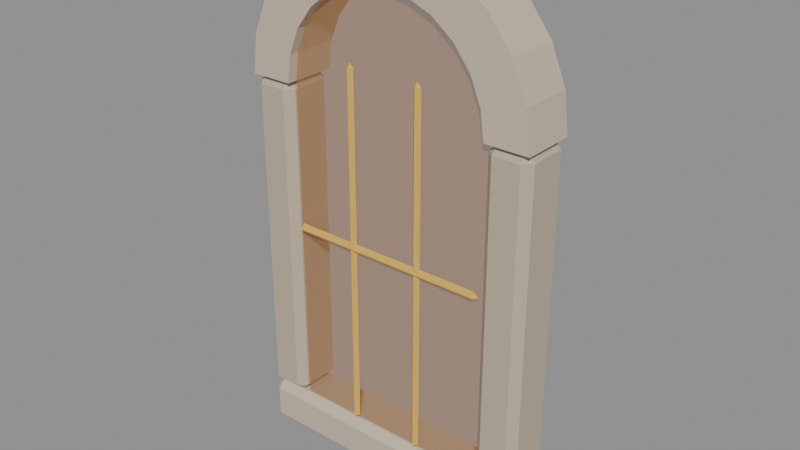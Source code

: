 # Source: arched-window.blend  (saved by Blender 5.2.44; exported with 4.5.12 LTS)
import bpy
from mathutils import Matrix  # noqa: F401  (used for matrix-valued properties, if any)

bpy.ops.wm.read_factory_settings(use_empty=True)
scene = bpy.context.scene
scene.name = 'Scene'

# ---- materials (node trees are filled in below, after node groups)
mat_limestone_trim = bpy.data.materials.new('Limestone trim')
mat_limestone_trim.diffuse_color = (0.61, 0.51, 0.38, 1.0)
mat_warm_castle_limestone = bpy.data.materials.new('Warm castle limestone')
mat_warm_castle_limestone.diffuse_color = (0.52, 0.43, 0.32, 1.0)
mat_warm_glowing_amber_glass = bpy.data.materials.new('Warm glowing amber glass')
mat_warm_glowing_amber_glass.surface_render_method = 'BLENDED'
mat_warm_glowing_amber_glass.blend_method = 'BLEND'
mat_warm_glowing_amber_glass.use_transparency_overlap = False
mat_warm_glowing_amber_glass.show_transparent_back = False
mat_warm_glowing_amber_glass.diffuse_color = (0.4, 0.185, 0.055, 0.45)
mat_golden_window_bars = bpy.data.materials.new('Golden window bars')
mat_golden_window_bars.diffuse_color = (0.7, 0.43, 0.08, 1.0)

# ---- material node trees
mat_limestone_trim.use_nodes = True; mat_limestone_trim.node_tree.nodes.clear()
_N = mat_limestone_trim.node_tree.nodes; _L = mat_limestone_trim.node_tree.links
n0 = _N.new('ShaderNodeBsdfPrincipled'); n0.name = 'Principled BSDF'; n0.location = (-200, 100)
n0.inputs[0].default_value = (0.61, 0.51, 0.38, 1.0)
n0.inputs[2].default_value = 0.82
n0.inputs[10].default_value = 0.005
n1 = _N.new('ShaderNodeOutputMaterial'); n1.name = 'Material Output'; n1.location = (200, 100)
_L.new(n0.outputs[0], n1.inputs[0])
n1.is_active_output = True
mat_warm_castle_limestone.use_nodes = True; mat_warm_castle_limestone.node_tree.nodes.clear()
_N = mat_warm_castle_limestone.node_tree.nodes; _L = mat_warm_castle_limestone.node_tree.links
n0 = _N.new('ShaderNodeBsdfPrincipled'); n0.name = 'Principled BSDF'; n0.location = (-200, 100)
n0.inputs[0].default_value = (0.52, 0.43, 0.32, 1.0)
n0.inputs[2].default_value = 0.82
n0.inputs[10].default_value = 0.005
n1 = _N.new('ShaderNodeOutputMaterial'); n1.name = 'Material Output'; n1.location = (200, 100)
_L.new(n0.outputs[0], n1.inputs[0])
n1.is_active_output = True
mat_warm_glowing_amber_glass.use_nodes = True; mat_warm_glowing_amber_glass.node_tree.nodes.clear()
_N = mat_warm_glowing_amber_glass.node_tree.nodes; _L = mat_warm_glowing_amber_glass.node_tree.links
n0 = _N.new('ShaderNodeBsdfPrincipled'); n0.name = 'Principled BSDF'; n0.location = (-200, 100)
n0.inputs[0].default_value = (0.4, 0.185, 0.055, 0.45)
n0.inputs[2].default_value = 0.82
n0.inputs[4].default_value = 0.45
n0.inputs[10].default_value = 0.005
n0.inputs[27].default_value = (1.0, 0.28, 0.018, 1.0)
n0.inputs[28].default_value = 0.08
n1 = _N.new('ShaderNodeOutputMaterial'); n1.name = 'Material Output'; n1.location = (200, 100)
_L.new(n0.outputs[0], n1.inputs[0])
n1.is_active_output = True
mat_golden_window_bars.use_nodes = True; mat_golden_window_bars.node_tree.nodes.clear()
_N = mat_golden_window_bars.node_tree.nodes; _L = mat_golden_window_bars.node_tree.links
n0 = _N.new('ShaderNodeBsdfPrincipled'); n0.name = 'Principled BSDF'; n0.location = (-200, 100)
n0.inputs[0].default_value = (0.7, 0.43, 0.08, 1.0)
n0.inputs[2].default_value = 0.82
n0.inputs[10].default_value = 0.005
n1 = _N.new('ShaderNodeOutputMaterial'); n1.name = 'Material Output'; n1.location = (200, 100)
_L.new(n0.outputs[0], n1.inputs[0])
n1.is_active_output = True

# ---- meshes
me_cube = bpy.data.meshes.new('Cube')
me_cube.from_pydata([(-0.225, -0.04, -0.035), (-0.225, -0.04, 0.035), (-0.225, 0.04, -0.035), (-0.225, 0.04, 0.035), (0.225, -0.04, -0.035), (0.225, -0.04, 0.035), (0.225, 0.04, -0.035), (0.225, 0.04, 0.035)], [], [(0, 1, 3, 2), (2, 3, 7, 6), (6, 7, 5, 4), (4, 5, 1, 0), (2, 6, 4, 0), (7, 3, 1, 5)])
_uv = me_cube.uv_layers.new(name='UVMap')
_uv.uv.foreach_set('vector', [0.375, 0.0, 0.625, 0.0, 0.625, 0.25, 0.375, 0.25, 0.375, 0.25, 0.625, 0.25, 0.625, 0.5, 0.375, 0.5, 0.375, 0.5, 0.625, 0.5, 0.625, 0.75, 0.375, 0.75, 0.375, 0.75, 0.625, 0.75, 0.625, 1.0, 0.375, 1.0, 0.125, 0.5, 0.375, 0.5, 0.375, 0.75, 0.125, 0.75, 0.625, 0.5, 0.875, 0.5, 0.875, 0.75, 0.625, 0.75])
me_cube.materials.append(mat_limestone_trim)
me_cube.update()
me_cube_001 = bpy.data.meshes.new('Cube.001')
me_cube_001.from_pydata([(-0.0325, -0.04, -0.2525), (-0.0325, -0.04, 0.2525), (-0.0325, 0.04, -0.2525), (-0.0325, 0.04, 0.2525), (0.0325, -0.04, -0.2525), (0.0325, -0.04, 0.2525), (0.0325, 0.04, -0.2525), (0.0325, 0.04, 0.2525)], [], [(0, 1, 3, 2), (2, 3, 7, 6), (6, 7, 5, 4), (4, 5, 1, 0), (2, 6, 4, 0), (7, 3, 1, 5)])
_uv = me_cube_001.uv_layers.new(name='UVMap')
_uv.uv.foreach_set('vector', [0.375, 0.0, 0.625, 0.0, 0.625, 0.25, 0.375, 0.25, 0.375, 0.25, 0.625, 0.25, 0.625, 0.5, 0.375, 0.5, 0.375, 0.5, 0.625, 0.5, 0.625, 0.75, 0.375, 0.75, 0.375, 0.75, 0.625, 0.75, 0.625, 1.0, 0.375, 1.0, 0.125, 0.5, 0.375, 0.5, 0.375, 0.75, 0.125, 0.75, 0.625, 0.5, 0.875, 0.5, 0.875, 0.75, 0.625, 0.75])
me_cube_001.materials.append(mat_warm_castle_limestone)
me_cube_001.update()
me_cube_002 = bpy.data.meshes.new('Cube.002')
me_cube_002.from_pydata([(-0.0325, -0.04, -0.2525), (-0.0325, -0.04, 0.2525), (-0.0325, 0.04, -0.2525), (-0.0325, 0.04, 0.2525), (0.0325, -0.04, -0.2525), (0.0325, -0.04, 0.2525), (0.0325, 0.04, -0.2525), (0.0325, 0.04, 0.2525)], [], [(0, 1, 3, 2), (2, 3, 7, 6), (6, 7, 5, 4), (4, 5, 1, 0), (2, 6, 4, 0), (7, 3, 1, 5)])
_uv = me_cube_002.uv_layers.new(name='UVMap')
_uv.uv.foreach_set('vector', [0.375, 0.0, 0.625, 0.0, 0.625, 0.25, 0.375, 0.25, 0.375, 0.25, 0.625, 0.25, 0.625, 0.5, 0.375, 0.5, 0.375, 0.5, 0.625, 0.5, 0.625, 0.75, 0.375, 0.75, 0.375, 0.75, 0.625, 0.75, 0.625, 1.0, 0.375, 1.0, 0.125, 0.5, 0.375, 0.5, 0.375, 0.75, 0.125, 0.75, 0.625, 0.5, 0.875, 0.5, 0.875, 0.75, 0.625, 0.75])
me_cube_002.materials.append(mat_warm_castle_limestone)
me_cube_002.update()
me_carved_stone_arch_ring = bpy.data.meshes.new('Carved stone arch ring')
me_carved_stone_arch_ring.from_pydata([(0.16, -0.04, 0.575), (0.1545, -0.04, 0.6164), (0.1386, -0.04, 0.655), (0.1131, -0.04, 0.6881), (0.08, -0.04, 0.7136), (0.04141, -0.04, 0.7295), (9.797e-18, -0.04, 0.735), (-0.04141, -0.04, 0.7295), (-0.08, -0.04, 0.7136), (-0.1131, -0.04, 0.6881), (-0.1386, -0.04, 0.655), (-0.1545, -0.04, 0.6164), (-0.16, -0.04, 0.575), (0.225, -0.04, 0.575), (0.2173, -0.04, 0.6332), (0.1949, -0.04, 0.6875), (0.1591, -0.04, 0.7341), (0.1125, -0.04, 0.7699), (0.05823, -0.04, 0.7923), (1.378e-17, -0.04, 0.8), (-0.05823, -0.04, 0.7923), (-0.1125, -0.04, 0.7699), (-0.1591, -0.04, 0.7341), (-0.1949, -0.04, 0.6875), (-0.2173, -0.04, 0.6332), (-0.225, -0.04, 0.575), (0.16, 0.04, 0.575), (0.1545, 0.04, 0.6164), (0.1386, 0.04, 0.655), (0.1131, 0.04, 0.6881), (0.08, 0.04, 0.7136), (0.04141, 0.04, 0.7295), (9.797e-18, 0.04, 0.735), (-0.04141, 0.04, 0.7295), (-0.08, 0.04, 0.7136), (-0.1131, 0.04, 0.6881), (-0.1386, 0.04, 0.655), (-0.1545, 0.04, 0.6164), (-0.16, 0.04, 0.575), (0.225, 0.04, 0.575), (0.2173, 0.04, 0.6332), (0.1949, 0.04, 0.6875), (0.1591, 0.04, 0.7341), (0.1125, 0.04, 0.7699), (0.05823, 0.04, 0.7923), (1.378e-17, 0.04, 0.8), (-0.05823, 0.04, 0.7923), (-0.1125, 0.04, 0.7699), (-0.1591, 0.04, 0.7341), (-0.1949, 0.04, 0.6875), (-0.2173, 0.04, 0.6332), (-0.225, 0.04, 0.575)], [], [(0, 1, 14, 13), (26, 39, 40, 27), (0, 26, 27, 1), (13, 14, 40, 39), (1, 2, 15, 14), (27, 40, 41, 28), (1, 27, 28, 2), (14, 15, 41, 40), (2, 3, 16, 15), (28, 41, 42, 29), (2, 28, 29, 3), (15, 16, 42, 41), (3, 4, 17, 16), (29, 42, 43, 30), (3, 29, 30, 4), (16, 17, 43, 42), (4, 5, 18, 17), (30, 43, 44, 31), (4, 30, 31, 5), (17, 18, 44, 43), (5, 6, 19, 18), (31, 44, 45, 32), (5, 31, 32, 6), (18, 19, 45, 44), (6, 7, 20, 19), (32, 45, 46, 33), (6, 32, 33, 7), (19, 20, 46, 45), (7, 8, 21, 20), (33, 46, 47, 34), (7, 33, 34, 8), (20, 21, 47, 46), (8, 9, 22, 21), (34, 47, 48, 35), (8, 34, 35, 9), (21, 22, 48, 47), (9, 10, 23, 22), (35, 48, 49, 36), (9, 35, 36, 10), (22, 23, 49, 48), (10, 11, 24, 23), (36, 49, 50, 37), (10, 36, 37, 11), (23, 24, 50, 49), (11, 12, 25, 24), (37, 50, 51, 38), (11, 37, 38, 12), (24, 25, 51, 50), (0, 13, 39, 26), (12, 38, 51, 25)])
me_carved_stone_arch_ring.materials.append(mat_limestone_trim)
me_carved_stone_arch_ring.update()
me_closed_arched_amber_glass = bpy.data.meshes.new('Closed arched amber glass')
me_closed_arched_amber_glass.from_pydata([(-0.16, -0.025, 0.07), (0.16, -0.025, 0.07), (0.16, -0.025, 0.575), (0.1545, -0.025, 0.6164), (0.1386, -0.025, 0.655), (0.1131, -0.025, 0.6881), (0.08, -0.025, 0.7136), (0.04141, -0.025, 0.7295), (9.797e-18, -0.025, 0.735), (-0.04141, -0.025, 0.7295), (-0.08, -0.025, 0.7136), (-0.1131, -0.025, 0.6881), (-0.1386, -0.025, 0.655), (-0.1545, -0.025, 0.6164), (-0.16, -0.025, 0.575), (-0.16, -0.025, 0.07)], [], [(14, 13, 12, 11, 10, 9, 8, 7, 6, 5, 4, 3, 2, 1, 0)])
me_closed_arched_amber_glass.materials.append(mat_warm_glowing_amber_glass)
me_closed_arched_amber_glass.update()
me_cube_003 = bpy.data.meshes.new('Cube.003')
me_cube_003.from_pydata([(-0.006, -0.006, -0.275), (-0.006, -0.006, 0.275), (-0.006, 0.006, -0.275), (-0.006, 0.006, 0.275), (0.006, -0.006, -0.275), (0.006, -0.006, 0.275), (0.006, 0.006, -0.275), (0.006, 0.006, 0.275)], [], [(0, 1, 3, 2), (2, 3, 7, 6), (6, 7, 5, 4), (4, 5, 1, 0), (2, 6, 4, 0), (7, 3, 1, 5)])
_uv = me_cube_003.uv_layers.new(name='UVMap')
_uv.uv.foreach_set('vector', [0.375, 0.0, 0.625, 0.0, 0.625, 0.25, 0.375, 0.25, 0.375, 0.25, 0.625, 0.25, 0.625, 0.5, 0.375, 0.5, 0.375, 0.5, 0.625, 0.5, 0.625, 0.75, 0.375, 0.75, 0.375, 0.75, 0.625, 0.75, 0.625, 1.0, 0.375, 1.0, 0.125, 0.5, 0.375, 0.5, 0.375, 0.75, 0.125, 0.75, 0.625, 0.5, 0.875, 0.5, 0.875, 0.75, 0.625, 0.75])
me_cube_003.materials.append(mat_golden_window_bars)
me_cube_003.update()
me_cube_004 = bpy.data.meshes.new('Cube.004')
me_cube_004.from_pydata([(-0.006, -0.006, -0.275), (-0.006, -0.006, 0.275), (-0.006, 0.006, -0.275), (-0.006, 0.006, 0.275), (0.006, -0.006, -0.275), (0.006, -0.006, 0.275), (0.006, 0.006, -0.275), (0.006, 0.006, 0.275)], [], [(0, 1, 3, 2), (2, 3, 7, 6), (6, 7, 5, 4), (4, 5, 1, 0), (2, 6, 4, 0), (7, 3, 1, 5)])
_uv = me_cube_004.uv_layers.new(name='UVMap')
_uv.uv.foreach_set('vector', [0.375, 0.0, 0.625, 0.0, 0.625, 0.25, 0.375, 0.25, 0.375, 0.25, 0.625, 0.25, 0.625, 0.5, 0.375, 0.5, 0.375, 0.5, 0.625, 0.5, 0.625, 0.75, 0.375, 0.75, 0.375, 0.75, 0.625, 0.75, 0.625, 1.0, 0.375, 1.0, 0.125, 0.5, 0.375, 0.5, 0.375, 0.75, 0.125, 0.75, 0.625, 0.5, 0.875, 0.5, 0.875, 0.75, 0.625, 0.75])
me_cube_004.materials.append(mat_golden_window_bars)
me_cube_004.update()
me_cube_005 = bpy.data.meshes.new('Cube.005')
me_cube_005.from_pydata([(-0.155, -0.006, -0.007), (-0.155, -0.006, 0.007), (-0.155, 0.006, -0.007), (-0.155, 0.006, 0.007), (0.155, -0.006, -0.007), (0.155, -0.006, 0.007), (0.155, 0.006, -0.007), (0.155, 0.006, 0.007)], [], [(0, 1, 3, 2), (2, 3, 7, 6), (6, 7, 5, 4), (4, 5, 1, 0), (2, 6, 4, 0), (7, 3, 1, 5)])
_uv = me_cube_005.uv_layers.new(name='UVMap')
_uv.uv.foreach_set('vector', [0.375, 0.0, 0.625, 0.0, 0.625, 0.25, 0.375, 0.25, 0.375, 0.25, 0.625, 0.25, 0.625, 0.5, 0.375, 0.5, 0.375, 0.5, 0.625, 0.5, 0.625, 0.75, 0.375, 0.75, 0.375, 0.75, 0.625, 0.75, 0.625, 1.0, 0.375, 1.0, 0.125, 0.5, 0.375, 0.5, 0.375, 0.75, 0.125, 0.75, 0.625, 0.5, 0.875, 0.5, 0.875, 0.75, 0.625, 0.75])
me_cube_005.materials.append(mat_golden_window_bars)
me_cube_005.update()

# ---- objects
ob_window_stone_sill = bpy.data.objects.new('Window stone sill', me_cube)
ob_window_upright = bpy.data.objects.new('Window upright', me_cube_001)
ob_window_upright_001 = bpy.data.objects.new('Window upright.001', me_cube_002)
ob_carved_stone_window_arch = bpy.data.objects.new('Carved stone window arch', me_carved_stone_arch_ring)
ob_warm_arched_glazing = bpy.data.objects.new('Warm arched glazing', me_closed_arched_amber_glass)
ob_window_vertical_gold_grille = bpy.data.objects.new('Window vertical gold grille', me_cube_003)
ob_window_vertical_gold_grille_001 = bpy.data.objects.new('Window vertical gold grille.001', me_cube_004)
ob_window_gold_cross_grille = bpy.data.objects.new('Window gold cross grille', me_cube_005)

# ---- transforms, parenting, visibility, modifiers, constraints
ob_window_stone_sill.location = (0.0, 0.0, 0.035)
_m = ob_window_stone_sill.modifiers.new('Soft chunky edges', 'BEVEL')
_m.width = 0.012
_m.width_pct = 0.012
ob_window_upright.location = (-0.1925, 0.0, 0.3225)
_m = ob_window_upright.modifiers.new('Soft chunky edges', 'BEVEL')
_m.width = 0.012
_m.width_pct = 0.012
ob_window_upright_001.location = (0.1925, 0.0, 0.3225)
_m = ob_window_upright_001.modifiers.new('Soft chunky edges', 'BEVEL')
_m.width = 0.012
_m.width_pct = 0.012
ob_carved_stone_window_arch.location = (0.0, 0.0, 0.0)
ob_warm_arched_glazing.location = (0.0, 0.0, 0.0)
ob_window_vertical_gold_grille.location = (-0.055, -0.033, 0.35)
_m = ob_window_vertical_gold_grille.modifiers.new('Soft chunky edges', 'BEVEL')
_m.width = 0.012
_m.width_pct = 0.012
ob_window_vertical_gold_grille_001.location = (0.055, -0.033, 0.35)
_m = ob_window_vertical_gold_grille_001.modifiers.new('Soft chunky edges', 'BEVEL')
_m.width = 0.012
_m.width_pct = 0.012
ob_window_gold_cross_grille.location = (0.0, -0.033, 0.36)
_m = ob_window_gold_cross_grille.modifiers.new('Soft chunky edges', 'BEVEL')
_m.width = 0.012
_m.width_pct = 0.012

# ---- collection membership
scene.collection.objects.link(ob_window_stone_sill)
scene.collection.objects.link(ob_window_upright)
scene.collection.objects.link(ob_window_upright_001)
scene.collection.objects.link(ob_carved_stone_window_arch)
scene.collection.objects.link(ob_warm_arched_glazing)
scene.collection.objects.link(ob_window_vertical_gold_grille)
scene.collection.objects.link(ob_window_vertical_gold_grille_001)
scene.collection.objects.link(ob_window_gold_cross_grille)

# ---- scene / render settings (as saved in the file)
scene.frame_start = 1; scene.frame_end = 250; scene.frame_set(1)
scene.render.engine = 'BLENDER_EEVEE_NEXT'
scene.render.bake_bias = 0.0
scene.render.bake_samples = 0
scene.render.compositor_device = 'GPU'
scene.eevee.use_volume_custom_range = False
scene.eevee.fast_gi_thickness_near = 0.1
scene.eevee.fast_gi_thickness_far = 0.0
scene.eevee.ray_tracing_options.screen_trace_thickness = 0.1
bpy.context.view_layer.update()

# ---- added for rendering (the .blend has no active camera and no usable light): camera, sun + grey world if the file has none
cam_auto = bpy.data.cameras.new('AutoCamera')
cam_auto.lens = 50.0
cam_auto.sensor_width = 36.0
cam_auto.clip_end = 1000.0
ob_auto_camera = bpy.data.objects.new('AutoCamera', cam_auto)
scene.collection.objects.link(ob_auto_camera)
ob_auto_camera.location = (0.852463, -1.02296, 1.08197)
ob_auto_camera.rotation_euler = (1.09748, -7.21219e-08, 0.694738)
scene.camera = ob_auto_camera
light_auto_sun = bpy.data.lights.new('AutoSun', 'SUN')
light_auto_sun.energy = 3.0
light_auto_sun.angle = 0.0523599
ob_auto_sun = bpy.data.objects.new('AutoSun', light_auto_sun)
scene.collection.objects.link(ob_auto_sun)
ob_auto_sun.rotation_euler = (0.872665, 0.174533, 0.523599)
if scene.world is None:
    world_auto = bpy.data.worlds.new('AutoWorld')
    world_auto.color = (0.3, 0.3, 0.3)
    scene.world = world_auto
bpy.context.view_layer.update()
